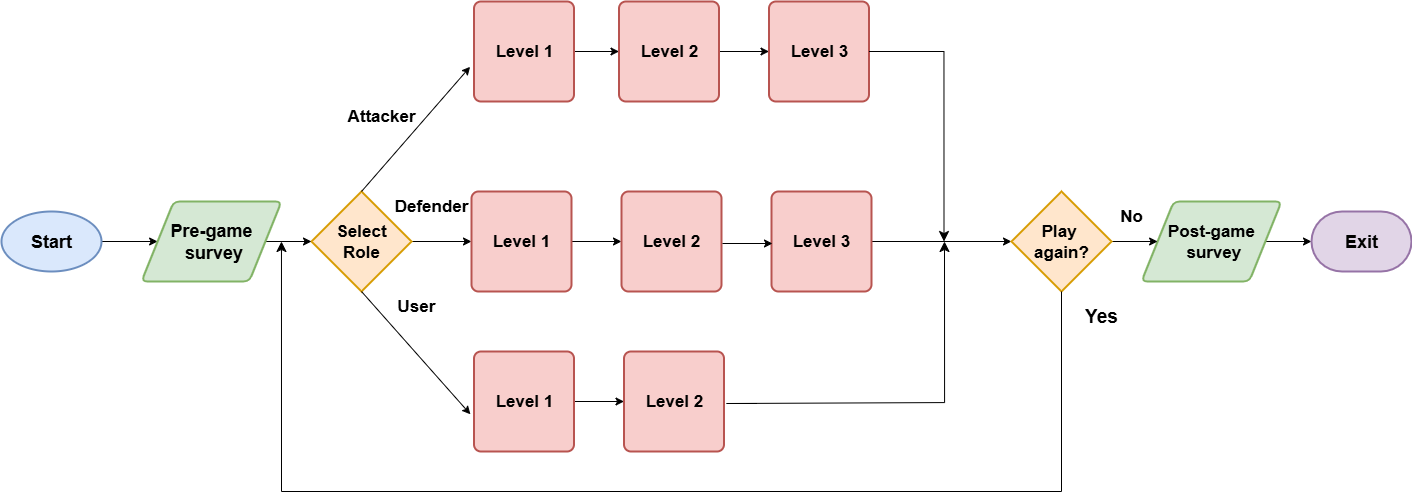

The diagram above was exported from draw.io. Its source (the exported page's mxGraphModel, read from the mxfile embedded in the PNG):
<mxGraphModel dx="1388" dy="720" grid="1" gridSize="10" guides="1" tooltips="1" connect="1" arrows="1" fold="1" page="1" pageScale="1" pageWidth="850" pageHeight="1100" math="0" shadow="0">
  <root>
    <mxCell id="0" />
    <mxCell id="1" parent="0" />
    <mxCell id="7SuMEj8n9OmVKmMfaMVY-18" value="" style="edgeStyle=orthogonalEdgeStyle;rounded=0;orthogonalLoop=1;jettySize=auto;html=1;" parent="1" source="7SuMEj8n9OmVKmMfaMVY-3" target="7SuMEj8n9OmVKmMfaMVY-15" edge="1">
      <mxGeometry relative="1" as="geometry" />
    </mxCell>
    <mxCell id="7SuMEj8n9OmVKmMfaMVY-3" value="&lt;b&gt;&lt;font style=&quot;font-size: 18px;&quot;&gt;Start&lt;/font&gt;&lt;/b&gt;" style="strokeWidth=2;html=1;shape=mxgraph.flowchart.start_1;whiteSpace=wrap;fillColor=#dae8fc;strokeColor=#6c8ebf;" parent="1" vertex="1">
      <mxGeometry x="40" y="1050" width="100" height="60" as="geometry" />
    </mxCell>
    <mxCell id="7SuMEj8n9OmVKmMfaMVY-31" value="" style="edgeStyle=orthogonalEdgeStyle;rounded=0;orthogonalLoop=1;jettySize=auto;html=1;" parent="1" source="7SuMEj8n9OmVKmMfaMVY-5" target="7SuMEj8n9OmVKmMfaMVY-16" edge="1">
      <mxGeometry relative="1" as="geometry" />
    </mxCell>
    <mxCell id="7SuMEj8n9OmVKmMfaMVY-5" value="&lt;font style=&quot;font-size: 17px;&quot;&gt;Post-game&lt;/font&gt;&lt;div&gt;&lt;font style=&quot;font-size: 17px;&quot;&gt;&amp;nbsp;survey&lt;/font&gt;&lt;/div&gt;" style="shape=parallelogram;html=1;strokeWidth=2;perimeter=parallelogramPerimeter;whiteSpace=wrap;rounded=1;arcSize=12;size=0.23;fillColor=#d5e8d4;strokeColor=#82b366;fontStyle=1" parent="1" vertex="1">
      <mxGeometry x="1180" y="1040" width="140" height="80" as="geometry" />
    </mxCell>
    <mxCell id="7SuMEj8n9OmVKmMfaMVY-20" value="" style="edgeStyle=orthogonalEdgeStyle;rounded=0;orthogonalLoop=1;jettySize=auto;html=1;" parent="1" source="7SuMEj8n9OmVKmMfaMVY-6" target="7SuMEj8n9OmVKmMfaMVY-7" edge="1">
      <mxGeometry relative="1" as="geometry" />
    </mxCell>
    <mxCell id="7SuMEj8n9OmVKmMfaMVY-6" value="&lt;b&gt;&lt;font style=&quot;font-size: 17px;&quot;&gt;Select &lt;br&gt;Role&lt;/font&gt;&lt;/b&gt;" style="strokeWidth=2;html=1;shape=mxgraph.flowchart.decision;whiteSpace=wrap;fillColor=#ffe6cc;strokeColor=#d79b00;" parent="1" vertex="1">
      <mxGeometry x="350" y="1030" width="100" height="100" as="geometry" />
    </mxCell>
    <mxCell id="7SuMEj8n9OmVKmMfaMVY-21" value="" style="edgeStyle=orthogonalEdgeStyle;rounded=0;orthogonalLoop=1;jettySize=auto;html=1;" parent="1" source="7SuMEj8n9OmVKmMfaMVY-7" target="7SuMEj8n9OmVKmMfaMVY-8" edge="1">
      <mxGeometry relative="1" as="geometry" />
    </mxCell>
    <mxCell id="7SuMEj8n9OmVKmMfaMVY-7" value="&lt;b&gt;&lt;font style=&quot;font-size: 17px;&quot;&gt;Level 1&lt;/font&gt;&lt;/b&gt;" style="rounded=1;whiteSpace=wrap;html=1;absoluteArcSize=1;arcSize=14;strokeWidth=2;fillColor=#f8cecc;strokeColor=#b85450;" parent="1" vertex="1">
      <mxGeometry x="510" y="1030" width="100" height="100" as="geometry" />
    </mxCell>
    <mxCell id="7SuMEj8n9OmVKmMfaMVY-32" value="" style="edgeStyle=orthogonalEdgeStyle;rounded=0;orthogonalLoop=1;jettySize=auto;html=1;" parent="1" source="f5PipUNMfy64EFyRlrfn-1" target="7SuMEj8n9OmVKmMfaMVY-17" edge="1">
      <mxGeometry relative="1" as="geometry">
        <mxPoint x="920" y="1080" as="sourcePoint" />
      </mxGeometry>
    </mxCell>
    <mxCell id="7SuMEj8n9OmVKmMfaMVY-8" value="&lt;b&gt;&lt;font style=&quot;font-size: 17px;&quot;&gt;Level 2&lt;/font&gt;&lt;/b&gt;" style="rounded=1;whiteSpace=wrap;html=1;absoluteArcSize=1;arcSize=14;strokeWidth=2;fillColor=#f8cecc;strokeColor=#b85450;" parent="1" vertex="1">
      <mxGeometry x="660" y="1030" width="100" height="100" as="geometry" />
    </mxCell>
    <mxCell id="7SuMEj8n9OmVKmMfaMVY-26" value="" style="edgeStyle=orthogonalEdgeStyle;rounded=0;orthogonalLoop=1;jettySize=auto;html=1;" parent="1" source="7SuMEj8n9OmVKmMfaMVY-9" target="7SuMEj8n9OmVKmMfaMVY-10" edge="1">
      <mxGeometry relative="1" as="geometry" />
    </mxCell>
    <mxCell id="7SuMEj8n9OmVKmMfaMVY-9" value="&lt;b&gt;&lt;font style=&quot;font-size: 17px;&quot;&gt;Level 1&lt;/font&gt;&lt;/b&gt;" style="rounded=1;whiteSpace=wrap;html=1;absoluteArcSize=1;arcSize=14;strokeWidth=2;fillColor=#f8cecc;strokeColor=#b85450;" parent="1" vertex="1">
      <mxGeometry x="512.5" y="840" width="100" height="100" as="geometry" />
    </mxCell>
    <mxCell id="7SuMEj8n9OmVKmMfaMVY-27" value="" style="edgeStyle=orthogonalEdgeStyle;rounded=0;orthogonalLoop=1;jettySize=auto;html=1;" parent="1" source="7SuMEj8n9OmVKmMfaMVY-10" target="7SuMEj8n9OmVKmMfaMVY-12" edge="1">
      <mxGeometry relative="1" as="geometry" />
    </mxCell>
    <mxCell id="7SuMEj8n9OmVKmMfaMVY-10" value="&lt;b&gt;&lt;font style=&quot;font-size: 17px;&quot;&gt;Level 2&lt;/font&gt;&lt;/b&gt;" style="rounded=1;whiteSpace=wrap;html=1;absoluteArcSize=1;arcSize=14;strokeWidth=2;fillColor=#f8cecc;strokeColor=#b85450;" parent="1" vertex="1">
      <mxGeometry x="657.5" y="840" width="100" height="100" as="geometry" />
    </mxCell>
    <mxCell id="7SuMEj8n9OmVKmMfaMVY-12" value="&lt;b&gt;&lt;font style=&quot;font-size: 17px;&quot;&gt;Level 3&lt;/font&gt;&lt;/b&gt;" style="rounded=1;whiteSpace=wrap;html=1;absoluteArcSize=1;arcSize=14;strokeWidth=2;fillColor=#f8cecc;strokeColor=#b85450;" parent="1" vertex="1">
      <mxGeometry x="807.5" y="840" width="100" height="100" as="geometry" />
    </mxCell>
    <mxCell id="7SuMEj8n9OmVKmMfaMVY-25" value="" style="edgeStyle=orthogonalEdgeStyle;rounded=0;orthogonalLoop=1;jettySize=auto;html=1;" parent="1" source="7SuMEj8n9OmVKmMfaMVY-13" target="7SuMEj8n9OmVKmMfaMVY-14" edge="1">
      <mxGeometry relative="1" as="geometry" />
    </mxCell>
    <mxCell id="7SuMEj8n9OmVKmMfaMVY-13" value="&lt;b&gt;&lt;font style=&quot;font-size: 17px;&quot;&gt;Level 1&lt;/font&gt;&lt;/b&gt;" style="rounded=1;whiteSpace=wrap;html=1;absoluteArcSize=1;arcSize=14;strokeWidth=2;fillColor=#f8cecc;strokeColor=#b85450;" parent="1" vertex="1">
      <mxGeometry x="512.5" y="1190" width="100" height="100" as="geometry" />
    </mxCell>
    <mxCell id="7SuMEj8n9OmVKmMfaMVY-14" value="&lt;b&gt;&lt;font style=&quot;font-size: 17px;&quot;&gt;Level 2&lt;/font&gt;&lt;/b&gt;" style="rounded=1;whiteSpace=wrap;html=1;absoluteArcSize=1;arcSize=14;strokeWidth=2;fillColor=#f8cecc;strokeColor=#b85450;" parent="1" vertex="1">
      <mxGeometry x="662.5" y="1190" width="100" height="100" as="geometry" />
    </mxCell>
    <mxCell id="7SuMEj8n9OmVKmMfaMVY-19" value="" style="edgeStyle=orthogonalEdgeStyle;rounded=0;orthogonalLoop=1;jettySize=auto;html=1;" parent="1" source="7SuMEj8n9OmVKmMfaMVY-15" target="7SuMEj8n9OmVKmMfaMVY-6" edge="1">
      <mxGeometry relative="1" as="geometry" />
    </mxCell>
    <mxCell id="7SuMEj8n9OmVKmMfaMVY-15" value="&lt;font style=&quot;font-size: 18px;&quot;&gt;Pre-game&lt;/font&gt;&lt;div&gt;&lt;font style=&quot;font-size: 18px;&quot;&gt;&amp;nbsp;survey&lt;/font&gt;&lt;/div&gt;" style="shape=parallelogram;html=1;strokeWidth=2;perimeter=parallelogramPerimeter;whiteSpace=wrap;rounded=1;arcSize=12;size=0.23;fillColor=#d5e8d4;strokeColor=#82b366;fontStyle=1" parent="1" vertex="1">
      <mxGeometry x="180" y="1040" width="140" height="80" as="geometry" />
    </mxCell>
    <mxCell id="7SuMEj8n9OmVKmMfaMVY-16" value="&lt;b&gt;&lt;font style=&quot;font-size: 18px;&quot;&gt;Exit&lt;/font&gt;&lt;/b&gt;" style="strokeWidth=2;html=1;shape=mxgraph.flowchart.terminator;whiteSpace=wrap;fillColor=#e1d5e7;strokeColor=#9673a6;" parent="1" vertex="1">
      <mxGeometry x="1350" y="1050" width="100" height="60" as="geometry" />
    </mxCell>
    <mxCell id="7SuMEj8n9OmVKmMfaMVY-30" value="" style="edgeStyle=orthogonalEdgeStyle;rounded=0;orthogonalLoop=1;jettySize=auto;html=1;" parent="1" source="7SuMEj8n9OmVKmMfaMVY-17" target="7SuMEj8n9OmVKmMfaMVY-5" edge="1">
      <mxGeometry relative="1" as="geometry" />
    </mxCell>
    <mxCell id="7SuMEj8n9OmVKmMfaMVY-17" value="&lt;b style=&quot;&quot;&gt;&lt;font style=&quot;font-size: 17px;&quot;&gt;Play&amp;nbsp;&lt;/font&gt;&lt;/b&gt;&lt;div&gt;&lt;b style=&quot;&quot;&gt;&lt;font style=&quot;font-size: 17px;&quot;&gt;again?&lt;/font&gt;&lt;/b&gt;&lt;/div&gt;" style="strokeWidth=2;html=1;shape=mxgraph.flowchart.decision;whiteSpace=wrap;fillColor=#ffe6cc;strokeColor=#d79b00;" parent="1" vertex="1">
      <mxGeometry x="1050" y="1030" width="100" height="100" as="geometry" />
    </mxCell>
    <mxCell id="7SuMEj8n9OmVKmMfaMVY-22" value="" style="endArrow=classic;html=1;rounded=0;exitX=0.5;exitY=1;exitDx=0;exitDy=0;exitPerimeter=0;entryX=-0.036;entryY=0.628;entryDx=0;entryDy=0;entryPerimeter=0;" parent="1" source="7SuMEj8n9OmVKmMfaMVY-6" target="7SuMEj8n9OmVKmMfaMVY-13" edge="1">
      <mxGeometry width="50" height="50" relative="1" as="geometry">
        <mxPoint x="480" y="1110" as="sourcePoint" />
        <mxPoint x="570" y="1230" as="targetPoint" />
      </mxGeometry>
    </mxCell>
    <mxCell id="7SuMEj8n9OmVKmMfaMVY-23" value="" style="endArrow=classic;html=1;rounded=0;exitX=0.5;exitY=0;exitDx=0;exitDy=0;exitPerimeter=0;entryX=-0.039;entryY=0.653;entryDx=0;entryDy=0;entryPerimeter=0;" parent="1" edge="1" target="7SuMEj8n9OmVKmMfaMVY-9" source="7SuMEj8n9OmVKmMfaMVY-6">
      <mxGeometry width="50" height="50" relative="1" as="geometry">
        <mxPoint x="560" y="1030" as="sourcePoint" />
        <mxPoint x="559" y="940" as="targetPoint" />
      </mxGeometry>
    </mxCell>
    <mxCell id="7SuMEj8n9OmVKmMfaMVY-33" value="" style="edgeStyle=segmentEdgeStyle;endArrow=classic;html=1;curved=0;rounded=0;endSize=8;startSize=8;" parent="1" edge="1">
      <mxGeometry width="50" height="50" relative="1" as="geometry">
        <mxPoint x="795.5" y="1242" as="sourcePoint" />
        <mxPoint x="983" y="1080" as="targetPoint" />
        <Array as="points">
          <mxPoint x="765" y="1242" />
          <mxPoint x="983" y="1241" />
        </Array>
      </mxGeometry>
    </mxCell>
    <mxCell id="7SuMEj8n9OmVKmMfaMVY-34" value="" style="edgeStyle=segmentEdgeStyle;endArrow=classic;html=1;curved=0;rounded=0;endSize=8;startSize=8;exitX=1;exitY=0.5;exitDx=0;exitDy=0;" parent="1" edge="1" source="7SuMEj8n9OmVKmMfaMVY-12">
      <mxGeometry width="50" height="50" relative="1" as="geometry">
        <mxPoint x="860" y="890" as="sourcePoint" />
        <mxPoint x="982.5" y="1080" as="targetPoint" />
      </mxGeometry>
    </mxCell>
    <mxCell id="7SuMEj8n9OmVKmMfaMVY-35" value="" style="edgeStyle=segmentEdgeStyle;endArrow=classic;html=1;curved=0;rounded=0;endSize=8;startSize=8;exitX=0.5;exitY=1;exitDx=0;exitDy=0;exitPerimeter=0;" parent="1" edge="1" source="7SuMEj8n9OmVKmMfaMVY-17">
      <mxGeometry width="50" height="50" relative="1" as="geometry">
        <mxPoint x="1100" y="1140" as="sourcePoint" />
        <mxPoint x="319.97" y="1080" as="targetPoint" />
        <Array as="points">
          <mxPoint x="1100" y="1330" />
          <mxPoint x="320" y="1330" />
        </Array>
      </mxGeometry>
    </mxCell>
    <mxCell id="7SuMEj8n9OmVKmMfaMVY-36" value="&lt;b&gt;&lt;font style=&quot;font-size: 17px;&quot;&gt;Attacker&lt;/font&gt;&lt;/b&gt;" style="text;html=1;align=center;verticalAlign=middle;whiteSpace=wrap;rounded=0;" parent="1" vertex="1">
      <mxGeometry x="390" y="940" width="60" height="30" as="geometry" />
    </mxCell>
    <mxCell id="7SuMEj8n9OmVKmMfaMVY-37" value="&lt;b&gt;&lt;font style=&quot;font-size: 17px;&quot;&gt;Defender&lt;/font&gt;&lt;/b&gt;" style="text;html=1;align=center;verticalAlign=middle;whiteSpace=wrap;rounded=0;" parent="1" vertex="1">
      <mxGeometry x="440" y="1030" width="60" height="30" as="geometry" />
    </mxCell>
    <mxCell id="7SuMEj8n9OmVKmMfaMVY-38" value="&lt;b&gt;&lt;font style=&quot;font-size: 17px;&quot;&gt;User&lt;/font&gt;&lt;/b&gt;" style="text;html=1;align=center;verticalAlign=middle;whiteSpace=wrap;rounded=0;" parent="1" vertex="1">
      <mxGeometry x="425" y="1130" width="60" height="30" as="geometry" />
    </mxCell>
    <mxCell id="7SuMEj8n9OmVKmMfaMVY-40" value="&lt;b&gt;&lt;font style=&quot;font-size: 17px;&quot;&gt;No&lt;/font&gt;&lt;/b&gt;" style="text;html=1;align=center;verticalAlign=middle;whiteSpace=wrap;rounded=0;" parent="1" vertex="1">
      <mxGeometry x="1140" y="1040" width="60" height="30" as="geometry" />
    </mxCell>
    <mxCell id="7SuMEj8n9OmVKmMfaMVY-43" value="&lt;b&gt;&lt;font style=&quot;font-size: 19px;&quot;&gt;Yes&lt;/font&gt;&lt;/b&gt;" style="text;html=1;align=center;verticalAlign=middle;whiteSpace=wrap;rounded=0;" parent="1" vertex="1">
      <mxGeometry x="1110" y="1140" width="60" height="30" as="geometry" />
    </mxCell>
    <mxCell id="f5PipUNMfy64EFyRlrfn-1" value="&lt;b&gt;&lt;font style=&quot;font-size: 17px;&quot;&gt;Level 3&lt;/font&gt;&lt;/b&gt;" style="rounded=1;whiteSpace=wrap;html=1;absoluteArcSize=1;arcSize=14;strokeWidth=2;fillColor=#f8cecc;strokeColor=#b85450;" vertex="1" parent="1">
      <mxGeometry x="810" y="1030" width="100" height="100" as="geometry" />
    </mxCell>
    <mxCell id="f5PipUNMfy64EFyRlrfn-2" value="" style="edgeStyle=orthogonalEdgeStyle;rounded=0;orthogonalLoop=1;jettySize=auto;html=1;" edge="1" parent="1">
      <mxGeometry relative="1" as="geometry">
        <mxPoint x="761" y="1082" as="sourcePoint" />
        <mxPoint x="811" y="1082" as="targetPoint" />
      </mxGeometry>
    </mxCell>
  </root>
</mxGraphModel>